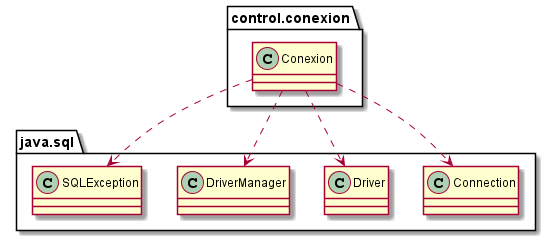

The diagram above was rendered by PlantUML. Its source (embedded in the PNG):
@startuml
class control.conexion.Conexion
class java.sql.Connection
class java.sql.Driver
class java.sql.DriverManager
class java.sql.SQLException
control.conexion.Conexion ..> java.sql.Connection
control.conexion.Conexion ..> java.sql.Driver
control.conexion.Conexion ..> java.sql.DriverManager
control.conexion.Conexion ..> java.sql.SQLException
@enduml